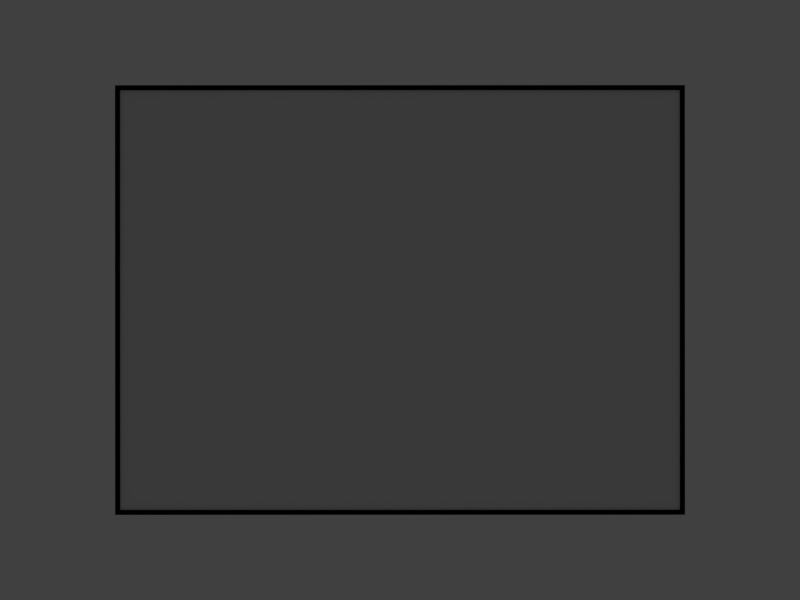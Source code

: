 # Source: lun_panel2.blend  (saved by Blender 2.65.6; exported with 4.5.12 LTS)
import bpy
from mathutils import Matrix  # noqa: F401  (used for matrix-valued properties, if any)

bpy.ops.wm.read_factory_settings(use_empty=True)
scene = bpy.context.scene
scene.name = 'Scene'

# ---- collections
col_collection_1 = bpy.data.collections.new('Collection 1'); scene.collection.children.link(col_collection_1)

# ---- materials (node trees are filled in below, after node groups)
mat_corp = bpy.data.materials.new('corp')
mat_corp.alpha_threshold = 0.0
mat_corp.use_transparent_shadow = False
mat_corp.diffuse_color = (0.0, 0.0, 0.0, 1.0)
mat_corp.roughness = 0.5
mat_corp.line_color = (0.0, 0.0, 0.0, 1.0)
mat_panel2 = bpy.data.materials.new('panel2')
mat_panel2.alpha_threshold = 0.0
mat_panel2.use_transparent_shadow = False
mat_panel2.roughness = 0.5
mat_panel2.line_color = (0.0, 0.0, 0.0, 1.0)

# ---- material node trees

# ---- world
world_world = bpy.data.worlds.new('World'); scene.world = world_world
world_world.color = (0.05088, 0.05088, 0.05088)
world_world.use_sun_shadow = False
world_world.sun_shadow_jitter_overblur = 0.0
world_world.cycles.sampling_method = 'MANUAL'
world_world.cycles.sample_map_resolution = 256

# ---- cameras
cam_camera = bpy.data.cameras.new('Camera')
cam_camera.clip_end = 2000.0
cam_camera.lens = 35.0
cam_camera.sensor_width = 32.0
cam_camera.sensor_height = 18.0
cam_camera.ortho_scale = 7.314
cam_camera.dof.focus_distance = 0.0
cam_camera.dof.aperture_fstop = 128.0

# ---- lights
light_lamp = bpy.data.lights.new('Lamp', 'AREA')
light_lamp.transmission_factor = 0.0
light_lamp.cutoff_distance = 30.0
light_lamp.energy = 15.71
light_lamp.shadow_buffer_clip_start = 1.001
light_lamp.shadow_soft_size = 1000.0
light_lamp.shadow_maximum_resolution = 0.006
light_lamp.use_absolute_resolution = True
light_lamp.shape = 'RECTANGLE'
light_lamp.size = 1000.0
light_lamp.size_y = 2000.0
light_lamp.cycles.use_multiple_importance_sampling = False

# ---- meshes
me_circle_000 = bpy.data.meshes.new('Circle.000')
me_circle_000.from_pydata([(-391.7, -80.91, 2.0), (-187.4, 353.4, 2.0), (187.4, -353.4, 2.0), (391.7, 80.91, 2.0), (-398.4, -83.3, 2.0), (-189.7, 360.1, 2.0), (189.7, -360.1, 2.0), (398.4, 83.3, 2.0), (-391.7, -80.91, -2.0), (-187.4, 353.4, -2.0), (187.4, -353.4, -2.0), (391.7, 80.91, -2.0), (-398.4, -83.3, -2.0), (-189.7, 360.1, -2.0), (189.7, -360.1, -2.0), (398.4, 83.3, -2.0)], [], [(3, 7, 5, 1), (1, 5, 4, 0), (2, 6, 7, 3), (0, 4, 6, 2), (11, 9, 13, 15), (9, 8, 12, 13), (10, 11, 15, 14), (8, 10, 14, 12), (0, 2, 10, 8), (7, 6, 14, 15), (2, 3, 11, 10), (4, 5, 13, 12), (5, 7, 15, 13), (1, 0, 8, 9), (3, 1, 9, 11), (6, 4, 12, 14)])
_k = {(1, 5): 1.0, (3, 7): 1.0, (0, 4): 1.0, (2, 6): 1.0, (9, 13): 1.0, (11, 15): 1.0, (8, 12): 1.0, (10, 14): 1.0, (2, 10): 1.0, (0, 8): 1.0, (6, 14): 1.0, (7, 15): 1.0, (3, 11): 1.0, (5, 13): 1.0, (4, 12): 1.0, (1, 9): 1.0}
me_circle_000.attributes.new('crease_edge', 'FLOAT', 'EDGE').data.foreach_set('value', [_k.get((min(e.vertices), max(e.vertices)), 0.0) for e in me_circle_000.edges])
_uv = me_circle_000.uv_layers.new(name='UVMap')
_uv.uv.foreach_set('vector', [0.0, 0.0, 0.0, 0.0, 0.0, 0.0, 0.0, 0.0, 0.0, 0.0, 0.0, 0.0, 0.0, 0.0, 0.0, 0.0, 0.0, 0.0, 0.0, 0.0, 0.0, 0.0, 0.0, 0.0, 0.0, 0.0, 0.0, 0.0, 0.0, 0.0, 0.0, 0.0, 0.0, 0.0, 0.0, 0.0, 0.0, 0.0, 0.0, 0.0, 0.0, 0.0, 0.0, 0.0, 0.0, 0.0, 0.0, 0.0, 0.0, 0.0, 0.0, 0.0, 0.0, 0.0, 0.0, 0.0, 0.0, 0.0, 0.0, 0.0, 0.0, 0.0, 0.0, 0.0, 0.0, 0.0, 0.0, 0.0, 0.0, 0.0, 0.0, 0.0, 0.0, 0.0, 0.0, 0.0, 0.0, 0.0, 0.0, 0.0, 0.0, 0.0, 0.0, 0.0, 0.0, 0.0, 0.0, 0.0, 0.0, 0.0, 0.0, 0.0, 0.0, 0.0, 0.0, 0.0, 0.0, 0.0, 0.0, 0.0, 0.0, 0.0, 0.0, 0.0, 0.0, 0.0, 0.0, 0.0, 0.0, 0.0, 0.0, 0.0, 0.0, 0.0, 0.0, 0.0, 0.0, 0.0, 0.0, 0.0, 0.0, 0.0, 0.0, 0.0, 0.0, 0.0, 0.0, 0.0])
me_circle_000.materials.append(mat_corp)
me_circle_000.use_remesh_preserve_volume = False
me_circle_000.use_remesh_preserve_attributes = False
me_circle_000.use_mirror_vertex_groups = False
me_circle_000.update()
me_circle_001 = bpy.data.meshes.new('Circle.001')
me_circle_001.from_pydata([(320.0, 240.0, 0.0), (320.0, -240.0, 0.0), (-320.0, 240.0, 0.0), (-320.0, -240.0, 0.0)], [], [(1, 0, 2, 3)])
_uv = me_circle_001.uv_layers.new(name='UVMap')
_uv.uv.foreach_set('vector', [0.625, 0.9375, 0.625, 0.0, 0.0, 0.0, 0.0, 0.9375])
me_circle_001.materials.append(mat_panel2)
me_circle_001.use_remesh_preserve_volume = False
me_circle_001.use_remesh_preserve_attributes = False
me_circle_001.use_mirror_vertex_groups = False
me_circle_001.update()

# ---- objects
ob_lun_panel2 = bpy.data.objects.new('Lun_panel2', None)
ob_corp = bpy.data.objects.new('corp', me_circle_000)
ob_panel2 = bpy.data.objects.new('panel2', me_circle_001)
ob_lamp = bpy.data.objects.new('Lamp', light_lamp)
ob_camera = bpy.data.objects.new('Camera', cam_camera)

# ---- transforms, parenting, visibility, modifiers, constraints
ob_lun_panel2.location = (0.0, 0.0, 0.0)
ob_lun_panel2.empty_display_type = 'CUBE'
ob_lun_panel2.empty_display_size = 320.0
ob_lun_panel2.empty_image_offset = (0.0, 0.0)
ob_lun_panel2.hide_render = True
ob_lun_panel2.lineart.crease_threshold = 0.0
ob_corp.parent = ob_lun_panel2
ob_corp.location = (0.0, 0.0, 0.0)
ob_corp.rotation_euler = (0.0, 0.0, 9.865)
ob_corp.lineart.crease_threshold = 0.0
ob_panel2.parent = ob_lun_panel2
ob_panel2.location = (0.0, 0.0, 0.0)
ob_panel2.lineart.crease_threshold = 0.0
ob_lamp.location = (0.0, 0.0, 1000.0)
ob_lamp.lock_rotations_4d = False
ob_lamp.empty_display_type = 'ARROWS'
ob_lamp.color = (0.0, 0.0, 0.0, 0.0)
ob_lamp.lineart.crease_threshold = 0.0
ob_camera.location = (0.0, 0.0, 1000.0)
ob_camera.lock_rotations_4d = False
ob_camera.empty_display_type = 'ARROWS'
ob_camera.color = (0.0, 0.0, 0.0, 0.0)
ob_camera.display_type = 'WIRE'
ob_camera.lineart.crease_threshold = 0.0

# ---- collection membership
col_collection_1.objects.link(ob_lun_panel2)
col_collection_1.objects.link(ob_corp)
col_collection_1.objects.link(ob_panel2)
col_collection_1.objects.link(ob_lamp)
col_collection_1.objects.link(ob_camera)

# ---- scene / render settings (as saved in the file)
scene.camera = ob_camera
scene.frame_start = 0; scene.frame_end = 100; scene.frame_set(157)
scene.render.engine = 'BLENDER_EEVEE_NEXT'
scene.render.image_settings.color_mode = 'RGB'
scene.render.image_settings.compression = 90
scene.render.resolution_x = 640
scene.render.resolution_y = 480
scene.render.dither_intensity = 0.0
scene.render.use_overwrite = False
scene.render.bake_margin = 2
scene.render.bake_bias = 0.0
scene.cycles.use_denoising = False
scene.cycles.samples = 10
scene.cycles.sampling_pattern = 'TABULATED_SOBOL'
scene.cycles.light_sampling_threshold = 0.0
scene.cycles.use_adaptive_sampling = False
scene.cycles.use_light_tree = False
scene.cycles.blur_glossy = 0.0
scene.cycles.volume_bounces = 1
scene.cycles.pixel_filter_type = 'GAUSSIAN'
scene.cycles.sample_clamp_indirect = 0.0
scene.view_settings.view_transform = 'Standard'
bpy.context.view_layer.update()
